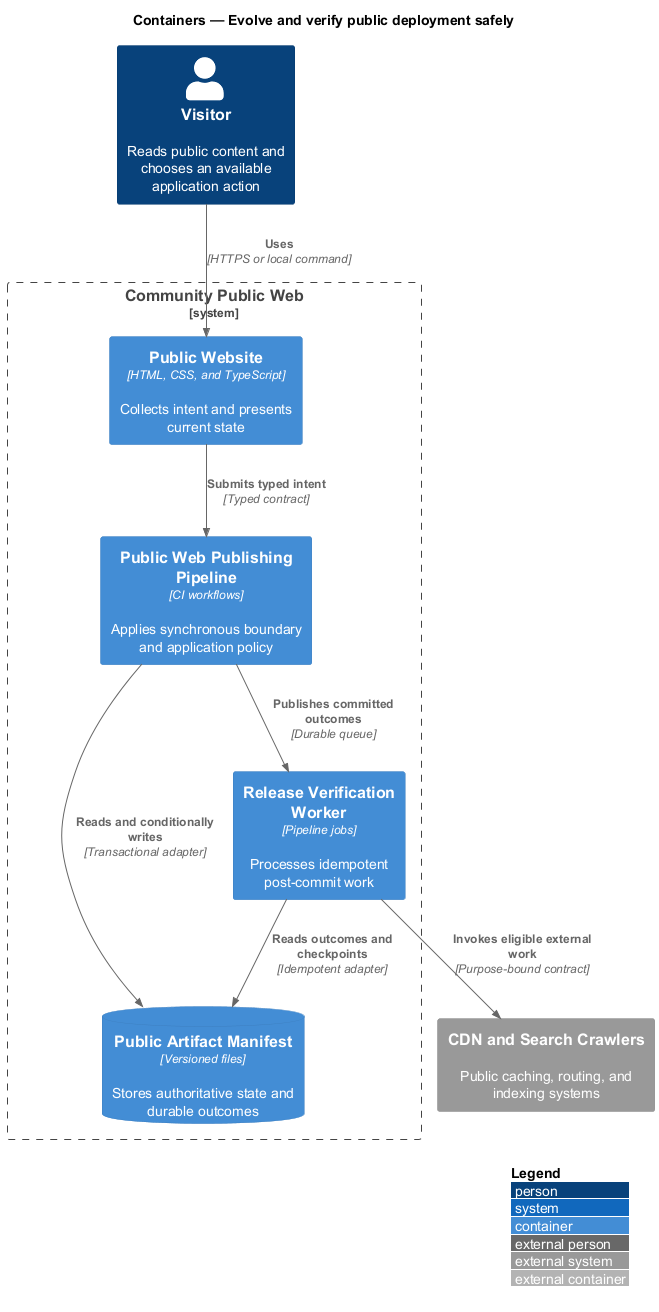

The diagram above was rendered by PlantUML. Its source (embedded in the PNG):
@startuml
!include <C4/C4_Container>
LAYOUT_WITH_LEGEND()
title Containers — Evolve and verify public deployment safely

Person(actor, "Visitor", "Reads public content and chooses an available application action")
System_Ext(external, "CDN and Search Crawlers", "Public caching, routing, and indexing systems")
System_Boundary(system, "Community Public Web") {
  Container(frontend, "Public Website", "HTML, CSS, and TypeScript", "Collects intent and presents current state")
  Container(backend, "Public Web Publishing Pipeline", "CI workflows", "Applies synchronous boundary and application policy")
  Container(worker, "Release Verification Worker", "Pipeline jobs", "Processes idempotent post-commit work")
  ContainerDb(store, "Public Artifact Manifest", "Versioned files", "Stores authoritative state and durable outcomes")
}

Rel(actor, frontend, "Uses", "HTTPS or local command")
Rel(frontend, backend, "Submits typed intent", "Typed contract")
Rel(backend, store, "Reads and conditionally writes", "Transactional adapter")
Rel(backend, worker, "Publishes committed outcomes", "Durable queue")
Rel(worker, store, "Reads outcomes and checkpoints", "Idempotent adapter")
Rel(worker, external, "Invokes eligible external work", "Purpose-bound contract")
@enduml